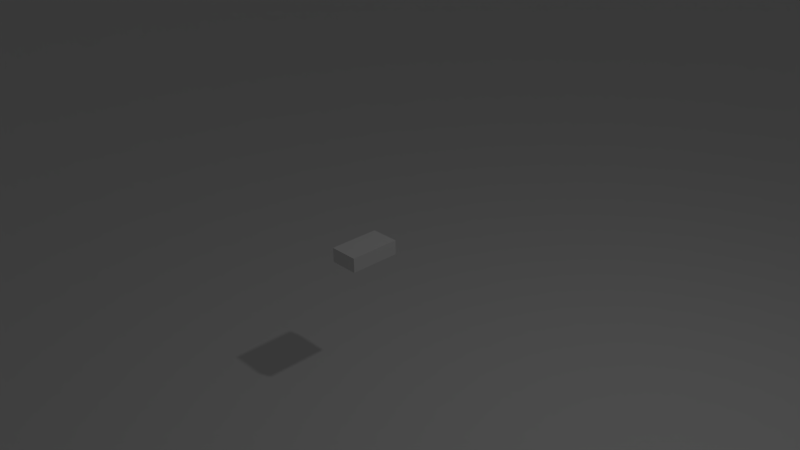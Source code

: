 # Source: scene.blend  (saved by Blender 2.69.0; exported with 4.5.12 LTS)
import bpy
from mathutils import Matrix  # noqa: F401  (used for matrix-valued properties, if any)

bpy.ops.wm.read_factory_settings(use_empty=True)
scene = bpy.context.scene
scene.name = 'Scene'

# ---- collections
col_collection_1 = bpy.data.collections.new('Collection 1'); scene.collection.children.link(col_collection_1)
col_collection_2 = bpy.data.collections.new('Collection 2'); scene.collection.children.link(col_collection_2)
col_collection_2.hide_render = True
col_collection_2.hide_viewport = True
col_collection_11 = bpy.data.collections.new('Collection 11'); scene.collection.children.link(col_collection_11)
col_collection_11.hide_render = True
col_collection_11.hide_viewport = True

# ---- materials (node trees are filled in below, after node groups)
mat_material_002 = bpy.data.materials.new('Material.002')
mat_material_002.alpha_threshold = 0.0
mat_material_002.use_transparent_shadow = False
mat_material_002.diffuse_color = (0.8, 0.7709, 0.0, 1.0)
mat_material_002.roughness = 0.5
mat_material_002.line_color = (0.0, 0.0, 0.0, 1.0)
mat_material_001 = bpy.data.materials.new('Material.001')
mat_material_001.alpha_threshold = 0.0
mat_material_001.use_transparent_shadow = False
mat_material_001.diffuse_color = (0.01002, 0.0, 0.007975, 1.0)
mat_material_001.roughness = 0.5
mat_material_001.line_color = (0.0, 0.0, 0.0, 1.0)

# ---- material node trees

# ---- world
world_world = bpy.data.worlds.new('World'); scene.world = world_world
world_world.color = (0.05088, 0.05088, 0.05088)
world_world.use_sun_shadow = False
world_world.sun_shadow_jitter_overblur = 0.0
world_world.cycles.sampling_method = 'MANUAL'
world_world.cycles.sample_map_resolution = 256

# ---- cameras
cam_camera = bpy.data.cameras.new('Camera')
cam_camera.clip_end = 100.0
cam_camera.lens = 35.0
cam_camera.sensor_width = 32.0
cam_camera.sensor_height = 18.0
cam_camera.ortho_scale = 7.314
cam_camera.dof.focus_distance = 0.0
cam_camera.dof.aperture_fstop = 128.0

# ---- lights
light_lamp = bpy.data.lights.new('Lamp', 'POINT')
light_lamp.transmission_factor = 0.0
light_lamp.cutoff_distance = 30.0
light_lamp.energy = 100.0
light_lamp.shadow_buffer_clip_start = 1.001
light_lamp.shadow_soft_size = 0.1
light_lamp.shadow_maximum_resolution = 0.006
light_lamp.use_absolute_resolution = True
light_lamp.cycles.use_multiple_importance_sampling = False

# ---- meshes
me_ground_plane_001 = bpy.data.meshes.new('ground_Plane.001')
me_ground_plane_001.from_pydata([(-221.3, -55.15, 397.8), (107.4, 95.52, 361.2), (-235.6, -10.16, -360.7), (106.1, 80.95, -359.8), (-63.0, 43.36, -368.5), (-55.11, 57.03, 364.3), (107.4, 95.52, -2.088), (-227.3, -10.96, 9.584), (-57.23, 83.15, -18.66), (20.83, 60.09, -360.7), (-149.9, 15.93, -361.7), (25.25, 87.43, 356.9), (106.5, 85.53, -179.9), (-232.8, -3.49, -179.9), (-136.4, 3.202, 381.4), (-54.2, 75.68, -228.8), (107.8, 100.3, 177.7), (-222.5, -31.94, 204.6), (-55.38, 78.53, 172.7), (24.1, 95.87, -11.07), (-141.6, 39.93, -2.7), (25.49, 99.82, 169.9), (-137.3, 29.28, 187.3), (23.51, 78.51, -191.4), (-147.0, 19.28, -185.5), (63.37, 69.69, -359.9), (-192.6, 4.002, -361.7), (65.91, 93.99, 357.6), (106.1, 81.82, -269.3), (-234.7, -4.762, -271.7), (-178.3, -27.77, 390.9), (-57.83, 60.03, -302.5), (107.7, 99.03, 269.0), (-221.3, -44.67, 302.2), (-54.84, 69.34, 268.1), (65.68, 95.7, -6.626), (-99.25, 64.83, -11.62), (-21.14, 51.9, -364.4), (-106.4, 30.44, -365.1), (-14.97, 75.26, 359.2), (106.9, 90.6, -91.02), (-230.2, -5.161, -86.18), (-95.5, 32.61, 371.9), (-55.19, 83.78, -129.5), (107.7, 99.03, 87.38), (-224.7, -20.13, 106.7), (-56.61, 82.28, 79.15), (-16.66, 92.19, -15.76), (-184.1, 14.79, 3.647), (66.33, 102.0, 172.7), (-14.96, 92.28, 169.9), (24.93, 100.2, 78.45), (25.62, 95.15, 262.9), (-96.07, 57.54, 178.5), (-179.4, -2.305, 196.8), (-139.2, 37.42, 91.26), (-136.4, 16.85, 284.5), (64.35, 80.73, -182.5), (-14.42, 79.31, -214.6), (21.98, 67.99, -275.2), (23.74, 87.89, -101.2), (-99.81, 52.25, -212.8), (-190.4, 6.064, -179.1), (-149.1, 16.68, -273.3), (-144.6, 29.95, -94.05), (66.28, 99.41, 264.6), (-95.32, 46.3, 275.1), (65.05, 88.58, -94.72), (-99.26, 60.92, -116.2), (66.11, 100.6, 82.3), (-15.86, 94.33, 77.38), (-14.64, 85.36, 264.1), (-97.62, 63.19, 83.9), (-181.4, 8.139, 99.6), (-178.2, -15.31, 294.5), (63.74, 73.82, -270.7), (-17.24, 65.64, -292.1), (-15.12, 88.78, -119.3), (-102.7, 40.93, -291.6), (-192.1, 5.912, -271.3), (-187.3, 11.89, -88.51)], [], [(65, 27, 1, 32), (66, 42, 5, 34), (67, 35, 6, 40), (68, 36, 8, 43), (69, 49, 16, 44), (70, 50, 21, 51), (71, 39, 11, 52), (72, 53, 18, 46), (73, 54, 22, 55), (74, 30, 14, 56), (75, 57, 12, 28), (76, 58, 23, 59), (77, 47, 19, 60), (78, 61, 15, 31), (79, 62, 24, 63), (80, 48, 20, 64), (49, 65, 32, 16), (21, 52, 65, 49), (52, 11, 27, 65), (53, 66, 34, 18), (22, 56, 66, 53), (56, 14, 42, 66), (57, 67, 40, 12), (23, 60, 67, 57), (60, 19, 35, 67), (61, 68, 43, 15), (24, 64, 68, 61), (64, 20, 36, 68), (35, 69, 44, 6), (19, 51, 69, 35), (51, 21, 49, 69), (47, 70, 51, 19), (8, 46, 70, 47), (46, 18, 50, 70), (50, 71, 52, 21), (18, 34, 71, 50), (34, 5, 39, 71), (36, 72, 46, 8), (20, 55, 72, 36), (55, 22, 53, 72), (48, 73, 55, 20), (7, 45, 73, 48), (45, 17, 54, 73), (54, 74, 56, 22), (17, 33, 74, 54), (33, 0, 30, 74), (25, 75, 28, 3), (9, 59, 75, 25), (59, 23, 57, 75), (37, 76, 59, 9), (4, 31, 76, 37), (31, 15, 58, 76), (58, 77, 60, 23), (15, 43, 77, 58), (43, 8, 47, 77), (38, 78, 31, 4), (10, 63, 78, 38), (63, 24, 61, 78), (26, 79, 63, 10), (2, 29, 79, 26), (29, 13, 62, 79), (62, 80, 64, 24), (13, 41, 80, 62), (41, 7, 48, 80)])
me_ground_plane_001.use_remesh_preserve_volume = False
me_ground_plane_001.use_remesh_preserve_attributes = False
me_ground_plane_001.use_mirror_vertex_groups = False
me_ground_plane_001.update()
me_cube_006 = bpy.data.meshes.new('Cube.006')
me_cube_006.from_pydata([(-12.87, -170.4, -2.621), (-12.87, -127.8, -2.621), (50.35, -127.8, -2.621), (50.35, -170.4, -2.621), (-12.87, -170.4, 98.08), (-12.87, -127.8, 98.08), (50.35, -127.8, 98.08), (50.35, -170.4, 98.08), (-12.87, -0.388, -2.621), (-12.87, 42.24, -2.621), (50.35, 42.24, -2.621), (50.35, -0.388, -2.621), (-12.87, -0.388, 98.08), (-12.87, 42.24, 98.08), (50.35, 42.24, 98.08), (50.35, -0.388, 98.08), (-12.87, 99.61, -4.042), (-12.87, 142.2, -4.042), (50.35, 142.2, -4.042), (50.35, 99.61, -4.042), (-12.87, 99.61, 43.93), (-12.87, 142.2, 43.93), (50.35, 142.2, 43.93), (50.35, 99.61, 43.93), (-12.87, 49.61, -4.042), (-12.87, 92.24, -4.042), (50.35, 92.24, -4.042), (50.35, 49.61, -4.042), (-12.87, 49.61, 43.93), (-12.87, 92.24, 43.93), (50.35, 92.24, 43.93), (50.35, 49.61, 43.93), (-12.87, -120.4, -4.042), (-12.87, -77.76, -4.042), (50.35, -77.76, -4.042), (50.35, -120.4, -4.042), (-12.87, -120.4, 43.93), (-12.87, -77.76, 43.93), (50.35, -77.76, 43.93), (50.35, -120.4, 43.93), (-12.87, -60.39, -4.042), (-12.87, -17.76, -4.042), (50.35, -17.76, -4.042), (50.35, -60.39, -4.042), (-12.87, -60.39, 73.93), (-12.87, -17.76, 73.93), (50.35, -17.76, 73.93), (50.35, -60.39, 73.93), (-31.65, 123.2, -2.621), (-31.65, 80.6, -2.621), (-94.86, 80.6, -2.621), (-94.86, 123.2, -2.621), (-31.65, 123.2, 98.08), (-31.65, 80.6, 98.08), (-94.86, 80.6, 98.08), (-94.86, 123.2, 98.08), (-31.65, -46.77, -2.621), (-31.65, -89.4, -2.621), (-94.86, -89.4, -2.621), (-94.86, -46.77, -2.621), (-31.65, -46.77, 98.08), (-31.65, -89.4, 98.08), (-94.86, -89.4, 98.08), (-94.86, -46.77, 98.08), (-31.65, -146.8, -4.042), (-31.65, -189.4, -4.042), (-94.86, -189.4, -4.042), (-94.86, -146.8, -4.042), (-31.65, -146.8, 43.93), (-31.65, -189.4, 43.93), (-94.86, -189.4, 43.93), (-94.86, -146.8, 43.93), (-31.65, -96.77, -4.042), (-31.65, -139.4, -4.042), (-94.86, -139.4, -4.042), (-94.86, -96.77, -4.042), (-31.65, -96.77, 43.93), (-31.65, -139.4, 43.93), (-94.86, -139.4, 43.93), (-94.86, -96.77, 43.93), (-31.65, 73.23, -4.042), (-31.65, 30.6, -4.042), (-94.86, 30.6, -4.042), (-94.86, 73.23, -4.042), (-31.65, 73.23, 43.93), (-31.65, 30.6, 43.93), (-94.86, 30.6, 43.93), (-94.86, 73.23, 43.93), (-31.65, 13.23, -4.042), (-31.65, -29.4, -4.042), (-94.86, -29.4, -4.042), (-94.86, 13.23, -4.042), (-31.65, 13.23, 73.93), (-31.65, -29.4, 73.93), (-94.86, -29.4, 73.93), (-94.86, 13.23, 73.93)], [], [(4, 5, 1, 0), (5, 6, 2, 1), (6, 7, 3, 2), (7, 4, 0, 3), (0, 1, 2, 3), (7, 6, 5, 4), (12, 13, 9, 8), (13, 14, 10, 9), (14, 15, 11, 10), (15, 12, 8, 11), (8, 9, 10, 11), (15, 14, 13, 12), (20, 21, 17, 16), (21, 22, 18, 17), (22, 23, 19, 18), (23, 20, 16, 19), (16, 17, 18, 19), (23, 22, 21, 20), (28, 29, 25, 24), (29, 30, 26, 25), (30, 31, 27, 26), (31, 28, 24, 27), (24, 25, 26, 27), (31, 30, 29, 28), (36, 37, 33, 32), (37, 38, 34, 33), (38, 39, 35, 34), (39, 36, 32, 35), (32, 33, 34, 35), (39, 38, 37, 36), (44, 45, 41, 40), (45, 46, 42, 41), (46, 47, 43, 42), (47, 44, 40, 43), (40, 41, 42, 43), (47, 46, 45, 44), (52, 53, 49, 48), (53, 54, 50, 49), (54, 55, 51, 50), (55, 52, 48, 51), (48, 49, 50, 51), (55, 54, 53, 52), (60, 61, 57, 56), (61, 62, 58, 57), (62, 63, 59, 58), (63, 60, 56, 59), (56, 57, 58, 59), (63, 62, 61, 60), (68, 69, 65, 64), (69, 70, 66, 65), (70, 71, 67, 66), (71, 68, 64, 67), (64, 65, 66, 67), (71, 70, 69, 68), (76, 77, 73, 72), (77, 78, 74, 73), (78, 79, 75, 74), (79, 76, 72, 75), (72, 73, 74, 75), (79, 78, 77, 76), (84, 85, 81, 80), (85, 86, 82, 81), (86, 87, 83, 82), (87, 84, 80, 83), (80, 81, 82, 83), (87, 86, 85, 84), (92, 93, 89, 88), (93, 94, 90, 89), (94, 95, 91, 90), (95, 92, 88, 91), (88, 89, 90, 91), (95, 94, 93, 92)])
me_cube_006.use_remesh_preserve_volume = False
me_cube_006.use_remesh_preserve_attributes = False
me_cube_006.use_mirror_vertex_groups = False
me_cube_006.update()
me_car_cube_017 = bpy.data.meshes.new('car_Cube.017')
me_car_cube_017.from_pydata([(-0.2, 0.2, 0.5), (-0.2, 0.2, -0.2), (-0.2, 6.517e-08, 0.5), (0.2, 0.2, -0.2), (-0.2, 6.517e-08, -0.2), (0.2, 0.2, 0.5), (0.2, 6.517e-08, -0.2), (0.2, 6.517e-08, 0.5)], [], [(0, 1, 2), (1, 3, 4), (3, 5, 6), (5, 0, 7), (2, 4, 7), (3, 0, 5), (1, 4, 2), (3, 6, 4), (5, 7, 6), (0, 2, 7), (4, 6, 7), (1, 0, 3)])
me_car_cube_017.use_remesh_preserve_volume = False
me_car_cube_017.use_remesh_preserve_attributes = False
me_car_cube_017.use_mirror_vertex_groups = False
me_car_cube_017.update()
me_ground_plane = bpy.data.meshes.new('ground_Plane')
me_ground_plane.from_pydata([(-177.2, -2.0, 177.2), (177.2, -2.0, 177.2), (-177.2, -2.0, -177.2), (177.2, -2.0, -177.2), (0.0, -2.0, -177.2), (0.0, -2.0, 177.2), (177.2, -2.0, 0.0), (-177.2, -2.0, 0.0), (0.0, -2.0, 0.0), (88.62, -2.0, -177.2), (-88.62, -2.0, -177.2), (88.62, -2.0, 177.2), (177.2, -2.0, -88.62), (-177.2, -2.0, -88.62), (-88.62, -2.0, 177.2), (0.0, -2.0, -88.62), (177.2, -2.0, 88.62), (-177.2, -2.0, 88.62), (0.0, -2.0, 88.62), (88.62, -2.0, 0.0), (-88.62, -2.0, 0.0), (88.62, -2.0, 88.62), (-88.62, -2.0, 88.62), (88.62, -2.0, -88.62), (-88.62, -2.0, -88.62), (132.9, -2.0, -177.2), (-132.9, -2.0, -177.2), (132.9, -2.0, 177.2), (177.2, -2.0, -132.9), (-177.2, -2.0, -132.9), (-132.9, -2.0, 177.2), (0.0, -2.0, -132.9), (177.2, -2.0, 132.9), (-177.2, -2.0, 132.9), (0.0, -2.0, 132.9), (132.9, -2.0, 0.0), (-44.31, -2.0, 0.0), (44.31, -2.0, -177.2), (-44.31, -2.0, -177.2), (44.31, -2.0, 177.2), (177.2, -2.0, -44.31), (-177.2, -2.0, -44.31), (-44.31, -2.0, 177.2), (0.0, -2.0, -44.31), (177.2, -2.0, 44.31), (-177.2, -2.0, 44.31), (0.0, -2.0, 44.31), (44.31, -2.0, 0.0), (-132.9, -2.0, 0.0), (132.9, -2.0, 88.62), (44.31, -2.0, 88.62), (88.62, -2.0, 44.31), (88.62, -2.0, 132.9), (-44.31, -2.0, 88.62), (-132.9, -2.0, 88.62), (-88.62, -2.0, 44.31), (-88.62, -2.0, 132.9), (132.9, -2.0, -88.62), (44.31, -2.0, -88.62), (88.62, -2.0, -132.9), (88.62, -2.0, -44.31), (-44.31, -2.0, -88.62), (-132.9, -2.0, -88.62), (-88.62, -2.0, -132.9), (-88.62, -2.0, -44.31), (132.9, -2.0, 132.9), (-44.31, -2.0, 132.9), (132.9, -2.0, -44.31), (-44.31, -2.0, -44.31), (132.9, -2.0, 44.31), (44.31, -2.0, 44.31), (44.31, -2.0, 132.9), (-44.31, -2.0, 44.31), (-132.9, -2.0, 44.31), (-132.9, -2.0, 132.9), (132.9, -2.0, -132.9), (44.31, -2.0, -132.9), (44.31, -2.0, -44.31), (-44.31, -2.0, -132.9), (-132.9, -2.0, -132.9), (-132.9, -2.0, -44.31)], [], [(65, 27, 1, 32), (66, 42, 5, 34), (67, 35, 6, 40), (68, 36, 8, 43), (69, 49, 16, 44), (70, 50, 21, 51), (71, 39, 11, 52), (72, 53, 18, 46), (73, 54, 22, 55), (74, 30, 14, 56), (75, 57, 12, 28), (76, 58, 23, 59), (77, 47, 19, 60), (78, 61, 15, 31), (79, 62, 24, 63), (80, 48, 20, 64), (49, 65, 32, 16), (21, 52, 65, 49), (52, 11, 27, 65), (53, 66, 34, 18), (22, 56, 66, 53), (56, 14, 42, 66), (57, 67, 40, 12), (23, 60, 67, 57), (60, 19, 35, 67), (61, 68, 43, 15), (24, 64, 68, 61), (64, 20, 36, 68), (35, 69, 44, 6), (19, 51, 69, 35), (51, 21, 49, 69), (47, 70, 51, 19), (8, 46, 70, 47), (46, 18, 50, 70), (50, 71, 52, 21), (18, 34, 71, 50), (34, 5, 39, 71), (36, 72, 46, 8), (20, 55, 72, 36), (55, 22, 53, 72), (48, 73, 55, 20), (7, 45, 73, 48), (45, 17, 54, 73), (54, 74, 56, 22), (17, 33, 74, 54), (33, 0, 30, 74), (25, 75, 28, 3), (9, 59, 75, 25), (59, 23, 57, 75), (37, 76, 59, 9), (4, 31, 76, 37), (31, 15, 58, 76), (58, 77, 60, 23), (15, 43, 77, 58), (43, 8, 47, 77), (38, 78, 31, 4), (10, 63, 78, 38), (63, 24, 61, 78), (26, 79, 63, 10), (2, 29, 79, 26), (29, 13, 62, 79), (62, 80, 64, 24), (13, 41, 80, 62), (41, 7, 48, 80)])
me_ground_plane.use_remesh_preserve_volume = False
me_ground_plane.use_remesh_preserve_attributes = False
me_ground_plane.use_mirror_vertex_groups = False
me_ground_plane.update()
me_cube_005 = bpy.data.meshes.new('Cube.005')
me_cube_005.from_pydata([(-0.1544, -0.4394, -0.01764), (-0.2374, 0.1964, 0.01161), (0.2374, 0.1964, 0.01161), (0.1544, -0.4394, -0.01764), (-0.2224, -0.1597, 0.01946), (0.2224, -0.1597, 0.01946), (-1.606e-10, 0.1964, 0.05635), (-1.606e-10, -0.4394, 0.007848), (-1.606e-10, -0.1597, 0.05086), (-0.1003, -0.4394, 0.003214), (-0.1251, -0.1597, 0.04642), (-0.1335, 0.1964, 0.05118), (0.1335, 0.1964, 0.05118), (0.1003, -0.4394, 0.003214), (0.1251, -0.1597, 0.04642), (-0.1544, -0.5157, -0.04759), (-0.2374, 0.1964, -0.06654), (0.2374, 0.1964, -0.06654), (0.1544, -0.5157, -0.04759), (-0.2224, -0.1597, -0.06663), (0.2224, -0.1597, -0.06663), (-1.606e-10, 0.1964, -0.06654), (-1.606e-10, -0.5157, -0.03414), (-0.1003, -0.5157, -0.04254), (-0.1543, 0.1964, -0.06654), (0.1543, 0.1964, -0.06654), (0.1003, -0.5157, -0.04254), (0.1884, -0.3377, -0.001223), (-0.1884, -0.3377, -0.001223), (-1.606e-10, -0.3377, 0.03679), (-0.1225, -0.3377, 0.02658), (0.1225, -0.3377, 0.02658), (0.1884, -0.3377, -0.06677), (-0.1884, -0.3377, -0.06677)], [], [(10, 11, 1, 4), (30, 10, 4, 28), (14, 12, 6, 8), (31, 14, 8, 29), (8, 6, 11, 10), (29, 8, 10, 30), (5, 2, 12, 14), (27, 5, 14, 31), (4, 1, 16, 19), (12, 2, 17, 25), (27, 3, 18, 32), (9, 0, 15, 23), (28, 4, 19, 33), (2, 5, 20, 17), (11, 6, 21, 24), (13, 7, 22, 26), (7, 9, 23, 22), (1, 11, 24, 16), (6, 12, 25, 21), (3, 13, 26, 18), (9, 30, 28, 0), (13, 31, 29, 7), (7, 29, 30, 9), (3, 27, 31, 13), (5, 27, 32, 20), (0, 28, 33, 15)])
me_cube_005.materials.append(mat_material_002)
me_cube_005.use_remesh_preserve_volume = False
me_cube_005.use_remesh_preserve_attributes = False
me_cube_005.use_mirror_vertex_groups = False
me_cube_005.update()
me_cube_001 = bpy.data.meshes.new('Cube.001')
me_cube_001.from_pydata([(-0.2506, 0.1666, -0.1578), (-0.2726, 0.1909, -0.1466), (0.2367, 0.2183, -0.1552), (0.2151, 0.2485, -0.1464), (0.2088, 0.1934, -0.1598), (0.2561, 0.2363, -0.146), (0.178, -0.5034, -0.1558), (0.1869, -0.5239, -0.1479), (0.1672, -0.4844, -0.1597), (-0.1333, -0.5572, -0.1557), (-0.1399, -0.5788, -0.148), (-0.1657, -0.5327, -0.1558), (-0.156, -0.5202, -0.1597), (-0.1742, -0.5528, -0.1481), (0.2037, 0.1402, -0.1623), (-0.2431, 0.2084, -0.0125), (-0.2314, 0.2479, -0.01814), (-0.2646, 0.2067, -0.01975), (-0.2123, 0.1777, -0.007562), (-0.2629, 0.2444, -0.02676), (-0.2402, -0.2576, -0.1472), (-0.2211, -0.1915, -0.1599), (0.2418, -0.1575, -0.1556), (0.2584, -0.112, -0.1468), (-0.2083, -0.2901, -0.01265), (-0.1896, -0.2466, -0.005468), (-0.2358, -0.2384, -0.02167), (-0.208, -0.4092, -0.02846), (0.2124, 0.1777, -0.007466), (-0.2005, 0.2173, -0.0101), (-0.2035, 0.2225, -0.1553), (-0.2156, 0.2484, -0.1464), (-0.2361, 0.2034, -0.1579), (-0.2561, 0.2363, -0.146), (-0.2037, 0.1402, -0.1623), (0.1455, -0.5547, -0.1555), (0.1524, -0.5762, -0.1476), (0.1358, -0.5302, -0.1598), (0.2431, 0.2084, -0.0125), (0.2646, 0.2067, -0.01975), (0.2329, 0.2481, -0.01864), (0.211, 0.2184, -0.01096), (0.2624, 0.2557, -0.03125), (0.2083, -0.2901, -0.01265), (0.2358, -0.2384, -0.02168), (0.1849, -0.2833, -0.007044), (0.208, -0.4091, -0.02846), (0.193, -0.2112, -0.005212), (-0.2936, 0.2041, -0.08116), (-0.2897, 0.2084, -0.05503), (-0.288, 0.248, -0.069), (-0.2916, 0.1977, -0.1084), (-0.2827, 0.255, -0.108), (0.2347, 0.2851, -0.08088), (0.235, 0.2809, -0.05405), (0.2662, 0.2762, -0.06792), (0.2314, 0.281, -0.1081), (0.2625, 0.273, -0.108), (0.215, -0.4899, -0.0767), (0.1932, -0.5658, -0.09311), (0.2076, -0.5149, -0.1143), (0.194, -0.5572, -0.07404), (-0.1522, -0.6052, -0.09369), (-0.1545, -0.5963, -0.07078), (-0.1758, -0.5919, -0.09406), (-0.1486, -0.6041, -0.1162), (-0.1784, -0.5764, -0.06381), (-0.1798, -0.5854, -0.1149), (-0.2533, -0.2924, -0.08667), (-0.2621, -0.2252, -0.05985), (-0.2571, -0.2602, -0.112), (0.2767, -0.1276, -0.08476), (0.2801, -0.02345, -0.05659), (0.2767, -0.1025, -0.1101), (-0.2349, 0.2851, -0.08083), (-0.2352, 0.2808, -0.05408), (-0.2309, 0.2811, -0.1081), (-0.2662, 0.2762, -0.06792), (-0.2625, 0.273, -0.108), (0.1521, -0.6053, -0.09372), (0.1539, -0.5965, -0.07063), (0.149, -0.604, -0.1161), (0.1772, -0.5895, -0.08294), (0.1798, -0.5854, -0.1149), (0.2402, -0.2575, -0.1472), (0.2249, -0.1616, -0.1599), (-0.1977, -0.4537, -0.1521), (0.1432, -0.4636, -0.1623), (-0.1742, -0.4823, -0.02489), (-0.1878, -0.5223, -0.04055), (-0.1593, -0.5422, -0.03576), (0.1041, -0.4942, -0.02199), (0.1004, -0.443, -0.01367), (0.04537, -0.5403, -0.03339), (-0.1102, -0.4835, -0.01967), (-0.1432, -0.4636, -0.1623), (0.1742, -0.4823, -0.02489), (0.1878, -0.5223, -0.04054), (0.1628, -0.5415, -0.03657), (0.2533, -0.2924, -0.08667), (0.2621, -0.2252, -0.05986), (0.2571, -0.2602, -0.112), (-0.215, -0.4898, -0.07669), (-0.2076, -0.5149, -0.1143), (-0.1932, -0.5658, -0.09311), (-0.194, -0.5572, -0.07405), (-0.2418, -0.1575, -0.1556), (-0.2584, -0.112, -0.1468), (-0.2291, -0.08535, -0.009187), (-0.2072, 0.01608, -0.005511), (-0.2512, -0.08494, -0.0187), (-0.2006, -0.1225, -0.004337), (0.251, 0.1718, -0.1576), (0.2726, 0.1909, -0.1466), (0.2291, -0.08535, -0.009187), (0.2512, -0.08495, -0.0187), (0.2072, 0.01608, -0.00552), (0.2006, -0.1225, -0.00434), (-0.2767, -0.1276, -0.08476), (-0.2801, -0.02345, -0.05659), (-0.2767, -0.1025, -0.1101), (0.2936, 0.2041, -0.08116), (0.2897, 0.2084, -0.05503), (0.2916, 0.1977, -0.1084), (0.288, 0.248, -0.069), (0.2827, 0.255, -0.108), (-0.2764, 0.2486, -0.04119), (-0.1555, -0.4681, -0.1613), (-0.2088, 0.1646, -0.1612), (0.2073, -0.4811, -0.04725), (0.194, -0.538, -0.0561), (0.2206, 0.1487, -0.1613), (0.1289, -0.4979, -0.1617), (0.1423, -0.495, -0.1612), (-0.2074, -0.4811, -0.04725), (-0.194, -0.538, -0.05611), (-0.2209, 0.1488, -0.1613), (0.2764, 0.2486, -0.04119), (0.1555, -0.4681, -0.1613), (-0.2623, 0.2626, -0.03843), (0.2088, 0.1646, -0.1612), (0.173, -0.5698, -0.05346), (-0.1289, -0.4979, -0.1617), (-0.1423, -0.495, -0.1612), (0.1398, -0.5757, -0.04962), (-0.2798, 0.2658, -0.07188), (0.2798, 0.2658, -0.07188), (-0.2698, -0.1063, -0.1323), (0.2561, 0.261, -0.1312), (0.2249, 0.2688, -0.1312), (-0.1462, -0.5946, -0.1352), (-0.2027, -0.5066, -0.1344), (0.2762, 0.2424, -0.1314), (-0.2254, 0.2687, -0.1312), (-0.2561, 0.261, -0.1312), (0.1762, -0.5746, -0.1352), (-0.1992, -0.2124, -0.1618), (0.1992, -0.2124, -0.1618), (0.2027, -0.5066, -0.1344), (0.05135, -0.3856, -0.006938), (-0.1713, -0.3856, -0.01233), (0.1712, -0.3856, -0.01287), (-0.2673, -0.0826, -0.03414), (0.2139, -0.03492, -0.1618), (0.207, -0.1433, -0.1618), (-0.2097, -0.1065, -0.1618), (0.2673, -0.08261, -0.03414), (-0.2762, 0.2424, -0.1314), (0.2715, -0.08842, -0.1321), (-0.2052, -0.1617, -0.1618), (-0.1833, 0.1638, -0.1618), (-0.1567, -0.5756, -0.05046), (-0.2327, 0.2684, -0.03179), (-0.1133, -0.4989, -0.1618), (0.2336, 0.2684, -0.03209), (0.1133, -0.4989, -0.1618), (0.1841, 0.1639, -0.1618), (-0.1762, -0.5746, -0.1352), (0.1461, -0.5946, -0.1352), (-0.1896, -0.2768, -0.1619), (0.2462, -0.2671, -0.03775), (-0.2462, -0.2671, -0.03777), (0.1896, -0.2768, -0.1618), (0.2507, -0.2596, -0.1332), (-0.2507, -0.2596, -0.1332), (-0.2802, 0.2081, -0.03328), (0.22, 0.1153, -0.1618), (-0.2142, -0.02935, -0.1618), (0.2802, 0.2081, -0.03328), (-0.2844, 0.187, -0.1314), (0.2842, 0.1899, -0.1315)], [], [(0, 106, 1), (0, 1, 32), (1, 167, 33), (0, 32, 136), (2, 30, 3), (3, 149, 5), (5, 148, 152), (4, 112, 131), (2, 4, 30), (7, 84, 183), (9, 10, 13), (10, 150, 177), (9, 11, 12), (12, 173, 37), (14, 140, 131), (15, 29, 16), (15, 16, 19), (17, 19, 185), (19, 16, 139), (19, 139, 126), (106, 86, 20), (20, 184, 107), (23, 113, 168), (85, 163, 186), (24, 25, 111), (24, 108, 26), (26, 110, 181), (24, 26, 27), (30, 31, 3), (31, 153, 149), (29, 41, 40), (29, 40, 16), (40, 174, 172), (30, 32, 31), (31, 33, 153), (32, 4, 170), (32, 170, 128), (32, 128, 136), (34, 136, 128), (35, 6, 7), (36, 7, 155), (35, 36, 10), (35, 9, 37), (35, 37, 6), (37, 133, 8), (38, 39, 42), (174, 40, 42), (39, 188, 42), (44, 46, 180), (43, 44, 114), (44, 180, 115), (43, 114, 117), (48, 49, 50), (49, 185, 126), (48, 50, 52), (51, 52, 167), (50, 145, 52), (53, 54, 55), (54, 174, 42), (55, 42, 137), (53, 55, 57), (56, 57, 148), (55, 146, 57), (57, 125, 148), (58, 99, 100), (58, 100, 180), (58, 129, 130), (58, 59, 60), (60, 83, 155), (58, 60, 99), (60, 158, 101), (62, 63, 64), (64, 66, 104), (63, 171, 66), (62, 64, 67), (65, 67, 150), (64, 104, 67), (69, 181, 162), (68, 118, 70), (70, 120, 147), (71, 121, 72), (72, 122, 188), (71, 72, 100), (72, 166, 100), (71, 73, 123), (123, 168, 190), (74, 75, 54), (75, 172, 54), (74, 53, 76), (81, 65, 178), (63, 80, 144), (62, 79, 80), (62, 65, 79), (75, 77, 139), (77, 145, 126), (74, 76, 78), (77, 78, 145), (76, 153, 154), (78, 154, 52), (56, 149, 76), (79, 82, 80), (80, 82, 141), (82, 61, 141), (80, 141, 144), (79, 81, 83), (81, 178, 83), (84, 23, 183), (22, 84, 6), (22, 6, 8), (85, 8, 182), (85, 182, 157), (85, 157, 164), (86, 13, 151), (86, 151, 184), (12, 21, 179), (88, 90, 94), (88, 94, 160), (89, 27, 134), (88, 24, 27), (90, 89, 66), (89, 134, 135), (91, 93, 98), (91, 94, 93), (90, 171, 93), (94, 92, 159), (95, 143, 127), (96, 98, 97), (97, 141, 130), (96, 46, 43), (97, 129, 46), (96, 43, 161), (96, 91, 98), (99, 71, 100), (71, 101, 73), (101, 183, 168), (102, 104, 105), (102, 105, 135), (102, 134, 181), (102, 68, 103), (103, 70, 151), (104, 103, 67), (103, 151, 177), (107, 147, 1), (21, 0, 187), (108, 109, 18), (108, 15, 110), (110, 17, 162), (112, 2, 113), (113, 5, 152), (112, 85, 186), (112, 186, 131), (114, 115, 38), (115, 166, 39), (114, 38, 28), (119, 69, 162), (118, 119, 48), (119, 162, 185), (118, 48, 51), (120, 51, 189), (122, 124, 137), (124, 146, 137), (121, 123, 125), (123, 190, 152), (1, 33, 32), (189, 167, 1), (136, 187, 0), (3, 5, 2), (149, 148, 5), (176, 4, 140), (2, 112, 4), (140, 4, 131), (7, 6, 84), (158, 7, 183), (158, 155, 7), (138, 182, 8), (11, 9, 13), (13, 10, 177), (12, 143, 142), (12, 127, 143), (12, 37, 9), (142, 173, 12), (15, 18, 29), (17, 15, 19), (19, 126, 185), (20, 107, 106), (184, 147, 107), (179, 21, 156), (156, 21, 169), (86, 106, 21), (22, 113, 23), (113, 190, 168), (85, 164, 163), (24, 160, 25), (108, 24, 111), (108, 110, 26), (110, 162, 181), (27, 26, 181), (3, 31, 149), (37, 173, 175), (41, 29, 28), (16, 40, 172), (150, 10, 178), (18, 28, 29), (32, 33, 31), (33, 154, 153), (154, 33, 167), (30, 4, 32), (170, 4, 176), (178, 36, 155), (36, 35, 7), (9, 35, 10), (10, 36, 178), (37, 175, 132), (37, 8, 6), (132, 133, 37), (133, 138, 8), (40, 38, 42), (188, 137, 42), (41, 38, 40), (41, 28, 38), (44, 43, 46), (44, 115, 114), (180, 166, 115), (45, 43, 47), (47, 43, 117), (45, 161, 43), (50, 49, 126), (145, 50, 126), (51, 48, 52), (189, 51, 167), (55, 54, 42), (146, 55, 137), (56, 53, 57), (149, 56, 148), (146, 125, 57), (125, 152, 148), (129, 58, 180), (59, 58, 61), (61, 58, 130), (60, 59, 83), (158, 60, 155), (60, 101, 99), (158, 183, 101), (63, 66, 64), (66, 105, 104), (66, 135, 105), (65, 62, 67), (67, 177, 150), (118, 68, 69), (70, 118, 120), (184, 70, 147), (121, 122, 72), (166, 72, 188), (121, 71, 123), (123, 73, 168), (53, 74, 54), (76, 149, 153), (79, 65, 81), (63, 62, 80), (171, 63, 144), (150, 178, 65), (75, 74, 77), (172, 75, 139), (139, 77, 126), (77, 74, 78), (78, 52, 145), (78, 76, 154), (154, 167, 52), (54, 172, 174), (56, 76, 53), (59, 61, 82), (61, 130, 141), (82, 79, 83), (59, 82, 83), (178, 155, 83), (22, 23, 84), (23, 168, 183), (85, 22, 8), (11, 13, 86), (13, 177, 151), (20, 86, 184), (12, 179, 127), (86, 21, 12), (11, 86, 12), (133, 87, 138), (24, 88, 160), (88, 27, 89), (27, 181, 134), (90, 88, 89), (171, 90, 66), (66, 89, 135), (98, 93, 144), (92, 161, 159), (94, 91, 92), (90, 93, 94), (171, 144, 93), (159, 160, 94), (129, 97, 130), (97, 98, 141), (97, 46, 96), (129, 180, 46), (91, 96, 92), (92, 96, 161), (98, 144, 141), (180, 100, 166), (71, 99, 101), (73, 101, 168), (134, 102, 135), (68, 102, 69), (69, 102, 181), (68, 70, 103), (70, 184, 151), (104, 102, 103), (67, 103, 177), (107, 1, 106), (147, 189, 1), (21, 106, 0), (187, 165, 21), (165, 169, 21), (108, 111, 109), (15, 108, 18), (15, 17, 110), (17, 185, 162), (113, 152, 190), (2, 5, 113), (22, 112, 113), (22, 85, 112), (115, 39, 38), (166, 188, 39), (116, 114, 28), (116, 117, 114), (119, 118, 69), (119, 49, 48), (49, 119, 185), (120, 118, 51), (147, 120, 189), (122, 121, 124), (188, 122, 137), (124, 121, 125), (146, 124, 125), (125, 123, 152), (16, 172, 139)])
me_cube_001.materials.append(mat_material_001)
me_cube_001.use_remesh_preserve_volume = False
me_cube_001.use_remesh_preserve_attributes = False
me_cube_001.use_mirror_vertex_groups = False
me_cube_001.update()
me_cube_002 = bpy.data.meshes.new('Cube.002')
me_cube_002.from_pydata([(0.1861, 0.1414, 0.07219), (0.1908, 0.21, 0.07219), (0.1956, 0.1414, 0.07219), (0.1861, 0.1414, 0.2322), (0.1908, 0.21, 0.1122), (0.1956, 0.1414, 0.2322), (0.0404, 0.106, 0.03161), (0.0404, 0.124, 0.03161), (0.156, 0.124, -0.0006819), (0.156, 0.106, -0.0006819), (0.1155, 0.106, 0.1145), (0.1155, 0.124, 0.1145), (0.1748, 0.124, 0.06674), (0.1748, 0.106, 0.06674), (0.1908, 0.1386, 0.2398), (0.1908, 0.09145, 0.2398), (0.2079, 0.1386, 0.2381), (0.2079, 0.09145, 0.2381), (0.2244, 0.1386, 0.2331), (0.2244, 0.09145, 0.2331), (0.2395, 0.1386, 0.225), (0.2395, 0.09145, 0.225), (0.2528, 0.1386, 0.2141), (0.2528, 0.09145, 0.2141), (0.2637, 0.1386, 0.2008), (0.2637, 0.09145, 0.2008), (0.2718, 0.1386, 0.1857), (0.2718, 0.09145, 0.1857), (0.2767, 0.1386, 0.1693), (0.2767, 0.09145, 0.1693), (0.2784, 0.1386, 0.1522), (0.2784, 0.09145, 0.1522), (0.2767, 0.1386, 0.1351), (0.2767, 0.09145, 0.1351), (0.2718, 0.1386, 0.1187), (0.2718, 0.09145, 0.1187), (0.2637, 0.1386, 0.1035), (0.2637, 0.09145, 0.1035), (0.2528, 0.1386, 0.09026), (0.2528, 0.09145, 0.09026), (0.2395, 0.1386, 0.07937), (0.2395, 0.09145, 0.07937), (0.2244, 0.1386, 0.07128), (0.2244, 0.09145, 0.07128), (0.2079, 0.1386, 0.0663), (0.2079, 0.09145, 0.0663), (0.1908, 0.1386, 0.06461), (0.1908, 0.09145, 0.06461), (0.1738, 0.1386, 0.0663), (0.1738, 0.09145, 0.0663), (0.1573, 0.1386, 0.07128), (0.1573, 0.09145, 0.07128), (0.1422, 0.1386, 0.07937), (0.1422, 0.09145, 0.07937), (0.1289, 0.1386, 0.09026), (0.1289, 0.09145, 0.09026), (0.118, 0.1386, 0.1035), (0.118, 0.09145, 0.1035), (0.1099, 0.1386, 0.1187), (0.1099, 0.09145, 0.1187), (0.105, 0.1386, 0.1351), (0.105, 0.09145, 0.1351), (0.1033, 0.1386, 0.1522), (0.1033, 0.09145, 0.1522), (0.105, 0.1386, 0.1693), (0.105, 0.09145, 0.1693), (0.1099, 0.1386, 0.1857), (0.1099, 0.09145, 0.1857), (0.118, 0.1386, 0.2008), (0.118, 0.09145, 0.2008), (0.1289, 0.1386, 0.2141), (0.1289, 0.09145, 0.2141), (0.1422, 0.1386, 0.225), (0.1422, 0.09145, 0.225), (0.1573, 0.1386, 0.2331), (0.1573, 0.09145, 0.2331), (0.1738, 0.1386, 0.2381), (0.1738, 0.09145, 0.2381), (0.1908, 0.1386, 0.2216), (0.1908, 0.09145, 0.2216), (0.2044, 0.1386, 0.2202), (0.2044, 0.09145, 0.2202), (0.2174, 0.1386, 0.2163), (0.2174, 0.09145, 0.2163), (0.2294, 0.1386, 0.2099), (0.2294, 0.09145, 0.2099), (0.2399, 0.1386, 0.2013), (0.2399, 0.09145, 0.2013), (0.2485, 0.1386, 0.1907), (0.2485, 0.09145, 0.1907), (0.255, 0.1386, 0.1787), (0.255, 0.09145, 0.1787), (0.2589, 0.1386, 0.1657), (0.2589, 0.09145, 0.1657), (0.2602, 0.1386, 0.1522), (0.2602, 0.09145, 0.1522), (0.2589, 0.1386, 0.1387), (0.2589, 0.09145, 0.1387), (0.255, 0.1386, 0.1256), (0.255, 0.09145, 0.1256), (0.2485, 0.1386, 0.1136), (0.2485, 0.09145, 0.1136), (0.2399, 0.1386, 0.1031), (0.2399, 0.09145, 0.1031), (0.2294, 0.1386, 0.0945), (0.2294, 0.09145, 0.0945), (0.2174, 0.1386, 0.08808), (0.2174, 0.09145, 0.08808), (0.2044, 0.1386, 0.08414), (0.2044, 0.09145, 0.08414), (0.1908, 0.1386, 0.0828), (0.1908, 0.09145, 0.0828), (0.1773, 0.1386, 0.08414), (0.1773, 0.09145, 0.08414), (0.1643, 0.1386, 0.08808), (0.1643, 0.09145, 0.08808), (0.1523, 0.1386, 0.0945), (0.1523, 0.09145, 0.0945), (0.1418, 0.1386, 0.1031), (0.1418, 0.09145, 0.1031), (0.1332, 0.1386, 0.1136), (0.1332, 0.09145, 0.1136), (0.1267, 0.1386, 0.1256), (0.1267, 0.09145, 0.1256), (0.1228, 0.1386, 0.1387), (0.1228, 0.09145, 0.1387), (0.1215, 0.1386, 0.1522), (0.1215, 0.09145, 0.1522), (0.1228, 0.1386, 0.1657), (0.1228, 0.09145, 0.1657), (0.1267, 0.1386, 0.1787), (0.1267, 0.09145, 0.1787), (0.1332, 0.1386, 0.1907), (0.1332, 0.09145, 0.1907), (0.1418, 0.1386, 0.2013), (0.1418, 0.09145, 0.2013), (0.1523, 0.1386, 0.2099), (0.1523, 0.09145, 0.2099), (0.1643, 0.1386, 0.2163), (0.1643, 0.09145, 0.2163), (0.1773, 0.1386, 0.2202), (0.1773, 0.09145, 0.2202), (-0.1861, 0.1414, 0.07219), (-0.1908, 0.21, 0.07219), (-0.1956, 0.1414, 0.07219), (-0.1861, 0.1414, 0.2322), (-0.1908, 0.21, 0.1122), (-0.1956, 0.1414, 0.2322), (-0.0404, 0.106, 0.03161), (-0.0404, 0.124, 0.03161), (-0.156, 0.124, -0.0006819), (-0.156, 0.106, -0.0006819), (-0.1155, 0.106, 0.1145), (-0.1155, 0.124, 0.1145), (-0.1748, 0.124, 0.06674), (-0.1748, 0.106, 0.06674), (-0.1908, 0.1386, 0.2398), (-0.1908, 0.09145, 0.2398), (-0.2079, 0.1386, 0.2381), (-0.2079, 0.09145, 0.2381), (-0.2244, 0.1386, 0.2331), (-0.2244, 0.09145, 0.2331), (-0.2395, 0.1386, 0.225), (-0.2395, 0.09145, 0.225), (-0.2528, 0.1386, 0.2141), (-0.2528, 0.09145, 0.2141), (-0.2637, 0.1386, 0.2008), (-0.2637, 0.09145, 0.2008), (-0.2718, 0.1386, 0.1857), (-0.2718, 0.09145, 0.1857), (-0.2767, 0.1386, 0.1693), (-0.2767, 0.09145, 0.1693), (-0.2784, 0.1386, 0.1522), (-0.2784, 0.09145, 0.1522), (-0.2767, 0.1386, 0.1351), (-0.2767, 0.09145, 0.1351), (-0.2718, 0.1386, 0.1187), (-0.2718, 0.09145, 0.1187), (-0.2637, 0.1386, 0.1035), (-0.2637, 0.09145, 0.1035), (-0.2528, 0.1386, 0.09026), (-0.2528, 0.09145, 0.09026), (-0.2395, 0.1386, 0.07937), (-0.2395, 0.09145, 0.07937), (-0.2244, 0.1386, 0.07128), (-0.2244, 0.09145, 0.07128), (-0.2079, 0.1386, 0.0663), (-0.2079, 0.09145, 0.0663), (-0.1908, 0.1386, 0.06461), (-0.1908, 0.09145, 0.06461), (-0.1738, 0.1386, 0.0663), (-0.1738, 0.09145, 0.0663), (-0.1573, 0.1386, 0.07128), (-0.1573, 0.09145, 0.07128), (-0.1422, 0.1386, 0.07937), (-0.1422, 0.09145, 0.07937), (-0.1289, 0.1386, 0.09026), (-0.1289, 0.09145, 0.09026), (-0.118, 0.1386, 0.1035), (-0.118, 0.09145, 0.1035), (-0.1099, 0.1386, 0.1187), (-0.1099, 0.09145, 0.1187), (-0.105, 0.1386, 0.1351), (-0.105, 0.09145, 0.1351), (-0.1033, 0.1386, 0.1522), (-0.1033, 0.09145, 0.1522), (-0.105, 0.1386, 0.1693), (-0.105, 0.09145, 0.1693), (-0.1099, 0.1386, 0.1857), (-0.1099, 0.09145, 0.1857), (-0.118, 0.1386, 0.2008), (-0.118, 0.09145, 0.2008), (-0.1289, 0.1386, 0.2141), (-0.1289, 0.09145, 0.2141), (-0.1422, 0.1386, 0.225), (-0.1422, 0.09145, 0.225), (-0.1573, 0.1386, 0.2331), (-0.1573, 0.09145, 0.2331), (-0.1738, 0.1386, 0.2381), (-0.1738, 0.09145, 0.2381), (-0.1908, 0.1386, 0.2216), (-0.1908, 0.09145, 0.2216), (-0.2044, 0.1386, 0.2202), (-0.2044, 0.09145, 0.2202), (-0.2174, 0.1386, 0.2163), (-0.2174, 0.09145, 0.2163), (-0.2294, 0.1386, 0.2099), (-0.2294, 0.09145, 0.2099), (-0.2399, 0.1386, 0.2013), (-0.2399, 0.09145, 0.2013), (-0.2485, 0.1386, 0.1907), (-0.2485, 0.09145, 0.1907), (-0.255, 0.1386, 0.1787), (-0.255, 0.09145, 0.1787), (-0.2589, 0.1386, 0.1657), (-0.2589, 0.09145, 0.1657), (-0.2602, 0.1386, 0.1522), (-0.2602, 0.09145, 0.1522), (-0.2589, 0.1386, 0.1387), (-0.2589, 0.09145, 0.1387), (-0.255, 0.1386, 0.1256), (-0.255, 0.09145, 0.1256), (-0.2485, 0.1386, 0.1136), (-0.2485, 0.09145, 0.1136), (-0.2399, 0.1386, 0.1031), (-0.2399, 0.09145, 0.1031), (-0.2294, 0.1386, 0.0945), (-0.2294, 0.09145, 0.0945), (-0.2174, 0.1386, 0.08808), (-0.2174, 0.09145, 0.08808), (-0.2044, 0.1386, 0.08414), (-0.2044, 0.09145, 0.08414), (-0.1908, 0.1386, 0.0828), (-0.1908, 0.09145, 0.0828), (-0.1773, 0.1386, 0.08414), (-0.1773, 0.09145, 0.08414), (-0.1643, 0.1386, 0.08808), (-0.1643, 0.09145, 0.08808), (-0.1523, 0.1386, 0.0945), (-0.1523, 0.09145, 0.0945), (-0.1418, 0.1386, 0.1031), (-0.1418, 0.09145, 0.1031), (-0.1332, 0.1386, 0.1136), (-0.1332, 0.09145, 0.1136), (-0.1267, 0.1386, 0.1256), (-0.1267, 0.09145, 0.1256), (-0.1228, 0.1386, 0.1387), (-0.1228, 0.09145, 0.1387), (-0.1215, 0.1386, 0.1522), (-0.1215, 0.09145, 0.1522), (-0.1228, 0.1386, 0.1657), (-0.1228, 0.09145, 0.1657), (-0.1267, 0.1386, 0.1787), (-0.1267, 0.09145, 0.1787), (-0.1332, 0.1386, 0.1907), (-0.1332, 0.09145, 0.1907), (-0.1418, 0.1386, 0.2013), (-0.1418, 0.09145, 0.2013), (-0.1523, 0.1386, 0.2099), (-0.1523, 0.09145, 0.2099), (-0.1643, 0.1386, 0.2163), (-0.1643, 0.09145, 0.2163), (-0.1773, 0.1386, 0.2202), (-0.1773, 0.09145, 0.2202)], [], [(3, 4, 0), (5, 3, 0), (4, 5, 2), (0, 1, 2), (5, 4, 3), (10, 11, 7), (11, 12, 8), (12, 13, 9), (13, 10, 9), (6, 7, 8), (13, 12, 11), (14, 15, 17), (16, 17, 19), (18, 19, 21), (20, 21, 23), (22, 23, 25), (24, 25, 26), (26, 27, 29), (28, 29, 31), (30, 31, 33), (32, 33, 35), (34, 35, 37), (36, 37, 39), (38, 39, 41), (40, 41, 43), (42, 43, 45), (44, 45, 47), (46, 47, 49), (48, 49, 51), (50, 51, 53), (52, 53, 55), (54, 55, 56), (56, 57, 59), (58, 59, 61), (60, 61, 62), (62, 63, 65), (64, 65, 66), (66, 67, 69), (68, 69, 70), (70, 71, 73), (72, 73, 75), (80, 82, 83), (76, 77, 15), (74, 75, 77), (78, 80, 81), (82, 84, 85), (84, 86, 87), (86, 88, 89), (88, 90, 89), (90, 92, 93), (92, 94, 95), (94, 96, 97), (96, 98, 99), (98, 100, 101), (100, 102, 103), (102, 104, 105), (104, 106, 107), (106, 108, 109), (108, 110, 111), (110, 112, 113), (112, 114, 115), (114, 116, 117), (116, 118, 119), (118, 120, 121), (120, 122, 123), (122, 124, 125), (124, 126, 125), (126, 128, 129), (128, 130, 129), (130, 132, 133), (132, 134, 133), (134, 136, 137), (136, 138, 139), (140, 78, 79), (138, 140, 141), (30, 94, 28), (53, 117, 55), (16, 80, 14), (40, 104, 38), (63, 127, 129), (73, 137, 75), (50, 114, 112), (60, 124, 122), (70, 134, 68), (19, 83, 21), (29, 93, 95), (15, 79, 81), (39, 103, 105), (26, 90, 24), (49, 113, 51), (59, 123, 61), (36, 100, 98), (69, 133, 135), (46, 110, 108), (56, 120, 118), (66, 130, 64), (76, 140, 138), (25, 89, 91), (35, 99, 37), (22, 86, 84), (45, 109, 47), (32, 96, 94), (55, 119, 57), (42, 106, 40), (65, 129, 131), (75, 139, 77), (52, 116, 50), (62, 126, 124), (72, 136, 134), (21, 85, 87), (31, 95, 33), (18, 82, 80), (41, 105, 107), (28, 92, 90), (51, 115, 117), (38, 102, 36), (61, 125, 63), (71, 135, 73), (48, 112, 46), (58, 122, 56), (68, 132, 130), (17, 81, 83), (14, 78, 76), (27, 91, 29), (37, 101, 103), (24, 88, 86), (47, 111, 113), (34, 98, 32), (57, 121, 123), (67, 131, 69), (44, 108, 42), (77, 141, 79), (54, 118, 116), (64, 128, 62), (74, 138, 136), (23, 87, 25), (33, 97, 99), (43, 107, 109), (20, 84, 18), (4, 1, 0), (2, 5, 0), (1, 4, 2), (6, 10, 7), (7, 11, 8), (8, 12, 9), (10, 6, 9), (9, 6, 8), (10, 13, 11), (16, 14, 17), (18, 16, 19), (20, 18, 21), (22, 20, 23), (24, 22, 25), (90, 91, 89), (28, 26, 29), (30, 28, 31), (32, 30, 33), (34, 32, 35), (36, 34, 37), (38, 36, 39), (40, 38, 41), (42, 40, 43), (44, 42, 45), (46, 44, 47), (48, 46, 49), (50, 48, 51), (52, 50, 53), (54, 52, 55), (130, 128, 64), (58, 56, 59), (60, 58, 61), (134, 135, 133), (64, 62, 65), (65, 67, 66), (68, 66, 69), (78, 140, 76), (72, 70, 73), (74, 72, 75), (81, 80, 83), (14, 76, 15), (76, 74, 77), (79, 78, 81), (83, 82, 85), (85, 84, 87), (87, 86, 89), (104, 102, 38), (91, 90, 93), (93, 92, 95), (95, 94, 97), (97, 96, 99), (99, 98, 101), (101, 100, 103), (103, 102, 105), (105, 104, 107), (107, 106, 109), (109, 108, 111), (111, 110, 113), (113, 112, 115), (115, 114, 117), (117, 116, 119), (119, 118, 121), (121, 120, 123), (123, 122, 125), (25, 27, 26), (127, 126, 129), (130, 131, 129), (131, 130, 133), (69, 71, 70), (135, 134, 137), (137, 136, 139), (141, 140, 79), (139, 138, 141), (94, 92, 28), (117, 119, 55), (80, 78, 14), (61, 63, 62), (65, 63, 129), (137, 139, 75), (48, 50, 112), (58, 60, 122), (134, 132, 68), (83, 85, 21), (31, 29, 95), (17, 15, 81), (41, 39, 105), (90, 88, 24), (113, 115, 51), (123, 125, 61), (34, 36, 98), (71, 69, 135), (44, 46, 108), (54, 56, 118), (74, 76, 138), (27, 25, 91), (99, 101, 37), (20, 22, 84), (109, 111, 47), (30, 32, 94), (119, 121, 57), (106, 104, 40), (67, 65, 131), (139, 141, 77), (116, 114, 50), (60, 62, 124), (70, 72, 134), (23, 21, 87), (95, 97, 33), (16, 18, 80), (43, 41, 107), (26, 28, 90), (53, 51, 117), (102, 100, 36), (55, 57, 56), (135, 137, 73), (112, 110, 46), (122, 120, 56), (66, 68, 130), (19, 17, 83), (125, 127, 63), (91, 93, 29), (39, 37, 103), (22, 24, 86), (49, 47, 113), (98, 96, 32), (59, 57, 123), (131, 133, 69), (108, 106, 42), (15, 77, 79), (52, 54, 116), (128, 126, 62), (72, 74, 136), (87, 89, 25), (35, 33, 99), (45, 43, 109), (84, 82, 18), (126, 127, 125), (145, 142, 146), (147, 142, 145), (146, 144, 147), (142, 144, 143), (147, 145, 146), (152, 149, 153), (153, 150, 154), (154, 151, 155), (155, 151, 152), (148, 150, 149), (155, 153, 154), (156, 159, 157), (158, 161, 159), (160, 163, 161), (162, 165, 163), (164, 167, 165), (166, 168, 167), (168, 171, 169), (170, 173, 171), (172, 175, 173), (174, 177, 175), (176, 179, 177), (178, 181, 179), (180, 183, 181), (182, 185, 183), (184, 187, 185), (186, 189, 187), (188, 191, 189), (190, 193, 191), (192, 195, 193), (194, 197, 195), (196, 198, 197), (198, 201, 199), (200, 203, 201), (202, 204, 203), (204, 207, 205), (206, 208, 207), (208, 211, 209), (210, 212, 211), (212, 215, 213), (214, 217, 215), (222, 225, 224), (218, 157, 219), (216, 219, 217), (220, 223, 222), (224, 227, 226), (226, 229, 228), (228, 231, 230), (230, 231, 232), (232, 235, 234), (234, 237, 236), (236, 239, 238), (238, 241, 240), (240, 243, 242), (242, 245, 244), (244, 247, 246), (246, 249, 248), (248, 251, 250), (250, 253, 252), (252, 255, 254), (254, 257, 256), (256, 259, 258), (258, 261, 260), (260, 263, 262), (262, 265, 264), (264, 267, 266), (266, 267, 268), (268, 271, 270), (270, 271, 272), (272, 275, 274), (274, 275, 276), (276, 279, 278), (278, 281, 280), (282, 221, 220), (280, 283, 282), (172, 170, 236), (195, 197, 259), (158, 156, 222), (182, 180, 246), (205, 271, 269), (215, 217, 279), (192, 254, 256), (202, 264, 266), (212, 210, 276), (161, 163, 225), (171, 237, 235), (157, 223, 221), (181, 247, 245), (168, 166, 232), (191, 193, 255), (201, 203, 265), (178, 240, 242), (211, 277, 275), (188, 250, 252), (198, 260, 262), (208, 206, 272), (218, 280, 282), (167, 233, 231), (177, 179, 241), (164, 226, 228), (187, 189, 251), (174, 236, 238), (197, 199, 261), (184, 182, 248), (207, 273, 271), (217, 219, 281), (194, 192, 258), (204, 266, 268), (214, 276, 278), (163, 229, 227), (173, 175, 237), (160, 222, 224), (183, 249, 247), (170, 232, 234), (193, 259, 257), (180, 178, 244), (203, 205, 267), (213, 215, 277), (190, 188, 254), (200, 198, 264), (210, 272, 274), (159, 225, 223), (156, 218, 220), (169, 171, 233), (179, 245, 243), (166, 228, 230), (189, 255, 253), (176, 174, 240), (199, 265, 263), (209, 211, 273), (186, 184, 250), (219, 221, 283), (196, 258, 260), (206, 204, 270), (216, 278, 280), (165, 167, 229), (175, 241, 239), (185, 251, 249), (162, 160, 226), (146, 142, 143), (144, 142, 147), (143, 144, 146), (148, 149, 152), (149, 150, 153), (150, 151, 154), (152, 151, 148), (151, 150, 148), (152, 153, 155), (158, 159, 156), (160, 161, 158), (162, 163, 160), (164, 165, 162), (166, 167, 164), (232, 231, 233), (170, 171, 168), (172, 173, 170), (174, 175, 172), (176, 177, 174), (178, 179, 176), (180, 181, 178), (182, 183, 180), (184, 185, 182), (186, 187, 184), (188, 189, 186), (190, 191, 188), (192, 193, 190), (194, 195, 192), (196, 197, 194), (272, 206, 270), (200, 201, 198), (202, 203, 200), (276, 275, 277), (206, 207, 204), (207, 208, 209), (210, 211, 208), (220, 218, 282), (214, 215, 212), (216, 217, 214), (223, 225, 222), (156, 157, 218), (218, 219, 216), (221, 223, 220), (225, 227, 224), (227, 229, 226), (229, 231, 228), (246, 180, 244), (233, 235, 232), (235, 237, 234), (237, 239, 236), (239, 241, 238), (241, 243, 240), (243, 245, 242), (245, 247, 244), (247, 249, 246), (249, 251, 248), (251, 253, 250), (253, 255, 252), (255, 257, 254), (257, 259, 256), (259, 261, 258), (261, 263, 260), (263, 265, 262), (265, 267, 264), (167, 168, 169), (269, 271, 268), (272, 271, 273), (273, 275, 272), (211, 212, 213), (277, 279, 276), (279, 281, 278), (283, 221, 282), (281, 283, 280), (236, 170, 234), (259, 197, 261), (222, 156, 220), (203, 204, 205), (207, 271, 205), (279, 217, 281), (190, 254, 192), (200, 264, 202), (276, 210, 274), (225, 163, 227), (173, 237, 171), (159, 223, 157), (183, 247, 181), (232, 166, 230), (255, 193, 257), (265, 203, 267), (176, 240, 178), (213, 277, 211), (186, 250, 188), (196, 260, 198), (216, 280, 218), (169, 233, 167), (241, 179, 243), (162, 226, 164), (251, 189, 253), (172, 236, 174), (261, 199, 263), (248, 182, 246), (209, 273, 207), (281, 219, 283), (258, 192, 256), (202, 266, 204), (212, 276, 214), (165, 229, 163), (237, 175, 239), (158, 222, 160), (185, 249, 183), (168, 232, 170), (195, 259, 193), (244, 178, 242), (197, 198, 199), (277, 215, 279), (254, 188, 252), (264, 198, 262), (208, 272, 210), (161, 225, 159), (267, 205, 269), (233, 171, 235), (181, 245, 179), (164, 228, 166), (191, 255, 189), (240, 174, 238), (201, 265, 199), (273, 211, 275), (250, 184, 248), (157, 221, 219), (194, 258, 196), (270, 204, 268), (214, 278, 216), (229, 167, 231), (177, 241, 175), (187, 251, 185), (226, 160, 224), (268, 267, 269)])
me_cube_002.materials.append(mat_material_002)
me_cube_002.use_remesh_preserve_volume = False
me_cube_002.use_remesh_preserve_attributes = False
me_cube_002.use_mirror_vertex_groups = False
me_cube_002.update()
me_cylinder_001 = bpy.data.meshes.new('Cylinder.001')
me_cylinder_001.from_pydata([(-1.043e-08, 0.8, -2.056), (-1.043e-08, 0.8, -0.4558), (0.5657, 0.5657, -2.056), (0.5657, 0.5657, -0.4558), (0.8, -3.497e-08, -2.056), (0.8, -3.497e-08, -0.4558), (0.5657, -0.5657, -2.056), (0.5657, -0.5657, -0.4558), (-8.037e-08, -0.8, -2.056), (-8.037e-08, -0.8, -0.4558), (-0.5657, -0.5657, -2.056), (-0.5657, -0.5657, -0.4558), (-0.8, 9.54e-09, -2.056), (-0.8, 9.54e-09, -0.4558), (-0.5657, 0.5657, -2.056), (-0.5657, 0.5657, -0.4558), (9.331e-08, 2.859, -0.4558), (2.022, 2.022, -0.4558), (2.859, -1.229e-07, -0.4558), (2.022, -2.022, -0.4558), (-1.566e-07, -2.859, -0.4558), (-2.022, -2.022, -0.4558), (-2.859, 3.617e-08, -0.4558), (-2.022, 2.022, -0.4558), (3.635e-08, 1.376, 2.994), (0.9728, 0.9728, 2.994), (1.376, -7.46e-08, 2.994), (0.9728, -0.9728, 2.994), (-8.393e-08, -1.376, 2.994), (-0.9728, -0.9728, 2.994), (-1.376, 1.946e-09, 2.994), (-0.9728, 0.9728, 2.994), (3.907e-08, 1.949, 2.994), (1.378, 1.378, 2.994), (1.949, -9.326e-08, 2.994), (1.378, -1.378, 2.994), (-1.313e-07, -1.949, 2.994), (-1.378, -1.378, 2.994), (-1.949, 1.518e-08, 2.994), (-1.378, 1.378, 2.994), (4.245e-08, 0.7796, 5.994), (0.5513, 0.5513, 5.994), (0.7796, -6.413e-08, 5.994), (0.5513, -0.5513, 5.994), (-2.57e-08, -0.7796, 5.994), (-0.5513, -0.5513, 5.994), (-0.7796, -2.075e-08, 5.994), (-0.5513, 0.5513, 5.994), (3.304e-08, 1.207, 5.994), (0.8537, 0.8537, 5.994), (1.207, -5.843e-08, 5.994), (0.8537, -0.8537, 5.994), (-7.251e-08, -1.207, 5.994), (-0.8537, -0.8537, 5.994), (-1.207, 8.738e-09, 5.994), (-0.8537, 0.8537, 5.994), (5.488e-08, 0.0002765, 8.544), (0.0001956, 0.0001955, 8.544), (0.0002767, -8.151e-08, 8.544), (0.0001956, -0.0001957, 8.544), (5.486e-08, -0.0002767, 8.544), (-0.0001955, -0.0001957, 8.544), (-0.0002765, -8.149e-08, 8.544), (-0.0001955, 0.0001955, 8.544)], [], [(0, 1, 3, 2), (2, 3, 5, 4), (4, 5, 7, 6), (6, 7, 9, 8), (8, 9, 11, 10), (10, 11, 13, 12), (12, 13, 15, 14), (14, 15, 1, 0), (1, 15, 23, 16), (15, 13, 22, 23), (13, 11, 21, 22), (11, 9, 20, 21), (9, 7, 19, 20), (7, 5, 18, 19), (5, 3, 17, 18), (3, 1, 16, 17), (16, 23, 31, 24), (23, 22, 30, 31), (22, 21, 29, 30), (21, 20, 28, 29), (20, 19, 27, 28), (19, 18, 26, 27), (18, 17, 25, 26), (17, 16, 24, 25), (24, 31, 39, 32), (31, 30, 38, 39), (30, 29, 37, 38), (29, 28, 36, 37), (28, 27, 35, 36), (27, 26, 34, 35), (26, 25, 33, 34), (25, 24, 32, 33), (32, 39, 47, 40), (39, 38, 46, 47), (38, 37, 45, 46), (37, 36, 44, 45), (36, 35, 43, 44), (35, 34, 42, 43), (34, 33, 41, 42), (33, 32, 40, 41), (40, 47, 55, 48), (47, 46, 54, 55), (46, 45, 53, 54), (45, 44, 52, 53), (44, 43, 51, 52), (43, 42, 50, 51), (42, 41, 49, 50), (41, 40, 48, 49), (48, 55, 63, 56), (55, 54, 62, 63), (54, 53, 61, 62), (53, 52, 60, 61), (52, 51, 59, 60), (51, 50, 58, 59), (50, 49, 57, 58), (49, 48, 56, 57)])
me_cylinder_001.use_remesh_preserve_volume = False
me_cylinder_001.use_remesh_preserve_attributes = False
me_cylinder_001.use_mirror_vertex_groups = False
me_cylinder_001.update()

# ---- objects
ob_ground_plane_001 = bpy.data.objects.new('ground_Plane.001', me_ground_plane_001)
ob_cube_003 = bpy.data.objects.new('Cube.003', me_cube_006)
ob_car_cube_017 = bpy.data.objects.new('car_Cube.017', me_car_cube_017)
ob_ground_plane = bpy.data.objects.new('ground_Plane', me_ground_plane)
ob_lamp = bpy.data.objects.new('Lamp', light_lamp)
ob_camera = bpy.data.objects.new('Camera', cam_camera)
ob_cube_002 = bpy.data.objects.new('Cube.002', me_cube_005)
ob_cube = bpy.data.objects.new('Cube', me_cube_001)
ob_cube_001 = bpy.data.objects.new('Cube.001', me_cube_002)
ob_cylinder = bpy.data.objects.new('Cylinder', me_cylinder_001)

# ---- transforms, parenting, visibility, modifiers, constraints
ob_ground_plane_001.location = (330.0, 0.0, 0.0)
ob_ground_plane_001.rotation_euler = (1.571, -0.0, 0.0)
ob_ground_plane_001.lineart.crease_threshold = 0.0
ob_cube_003.location = (-170.0, 0.0, 0.0)
ob_cube_003.lineart.crease_threshold = 0.0
ob_car_cube_017.location = (0.0, 0.0, 0.0)
ob_car_cube_017.rotation_euler = (1.571, -0.0, 0.0)
ob_car_cube_017.hide_viewport = True
ob_car_cube_017.lineart.crease_threshold = 0.0
ob_ground_plane.location = (0.0, 0.0, 0.0)
ob_ground_plane.rotation_euler = (1.571, -0.0, 0.0)
ob_ground_plane.lineart.crease_threshold = 0.0
ob_lamp.location = (4.076, 1.005, 5.904)
ob_lamp.rotation_euler = (0.6503, 0.05522, 1.866)
ob_lamp.lock_rotations_4d = False
ob_lamp.empty_display_type = 'ARROWS'
ob_lamp.color = (0.0, 0.0, 0.0, 0.0)
ob_lamp.lineart.crease_threshold = 0.0
ob_camera.location = (7.481, -6.508, 5.344)
ob_camera.rotation_euler = (1.109, 0.01082, 0.8149)
ob_camera.lock_rotations_4d = False
ob_camera.empty_display_type = 'ARROWS'
ob_camera.color = (0.0, 0.0, 0.0, 0.0)
ob_camera.display_type = 'WIRE'
ob_camera.lineart.crease_threshold = 0.0
ob_cube_002.location = (0.0, 0.0, 0.0)
ob_cube_002.lineart.crease_threshold = 0.0
ob_cube.location = (0.0, 0.0, 0.0)
ob_cube.lineart.crease_threshold = 0.0
ob_cube_001.location = (0.0, 0.0, 0.0)
ob_cube_001.lineart.crease_threshold = 0.0
_m = ob_cube_001.modifiers.new('Decimate', 'DECIMATE')
_m.ratio = 0.576
ob_cylinder.location = (0.0, 0.0, 0.0)
ob_cylinder.lineart.crease_threshold = 0.0

# ---- collection membership
col_collection_1.objects.link(ob_ground_plane_001)
col_collection_1.objects.link(ob_cube_003)
col_collection_1.objects.link(ob_car_cube_017)
col_collection_1.objects.link(ob_ground_plane)
col_collection_1.objects.link(ob_lamp)
col_collection_1.objects.link(ob_camera)
col_collection_2.objects.link(ob_cube_002)
col_collection_2.objects.link(ob_cube)
col_collection_2.objects.link(ob_cube_001)
col_collection_11.objects.link(ob_cylinder)

# ---- scene / render settings (as saved in the file)
scene.camera = ob_camera
scene.frame_start = 1; scene.frame_end = 250; scene.frame_set(1)
scene.render.engine = 'BLENDER_EEVEE_NEXT'
scene.render.image_settings.compression = 90
scene.render.resolution_percentage = 50
scene.render.dither_intensity = 0.0
scene.cycles.use_denoising = False
scene.cycles.samples = 10
scene.cycles.sampling_pattern = 'TABULATED_SOBOL'
scene.cycles.light_sampling_threshold = 0.0
scene.cycles.use_adaptive_sampling = False
scene.cycles.use_light_tree = False
scene.cycles.blur_glossy = 0.0
scene.cycles.volume_bounces = 1
scene.cycles.pixel_filter_type = 'GAUSSIAN'
scene.cycles.sample_clamp_indirect = 0.0
scene.view_settings.view_transform = 'Standard'
bpy.context.view_layer.update()
